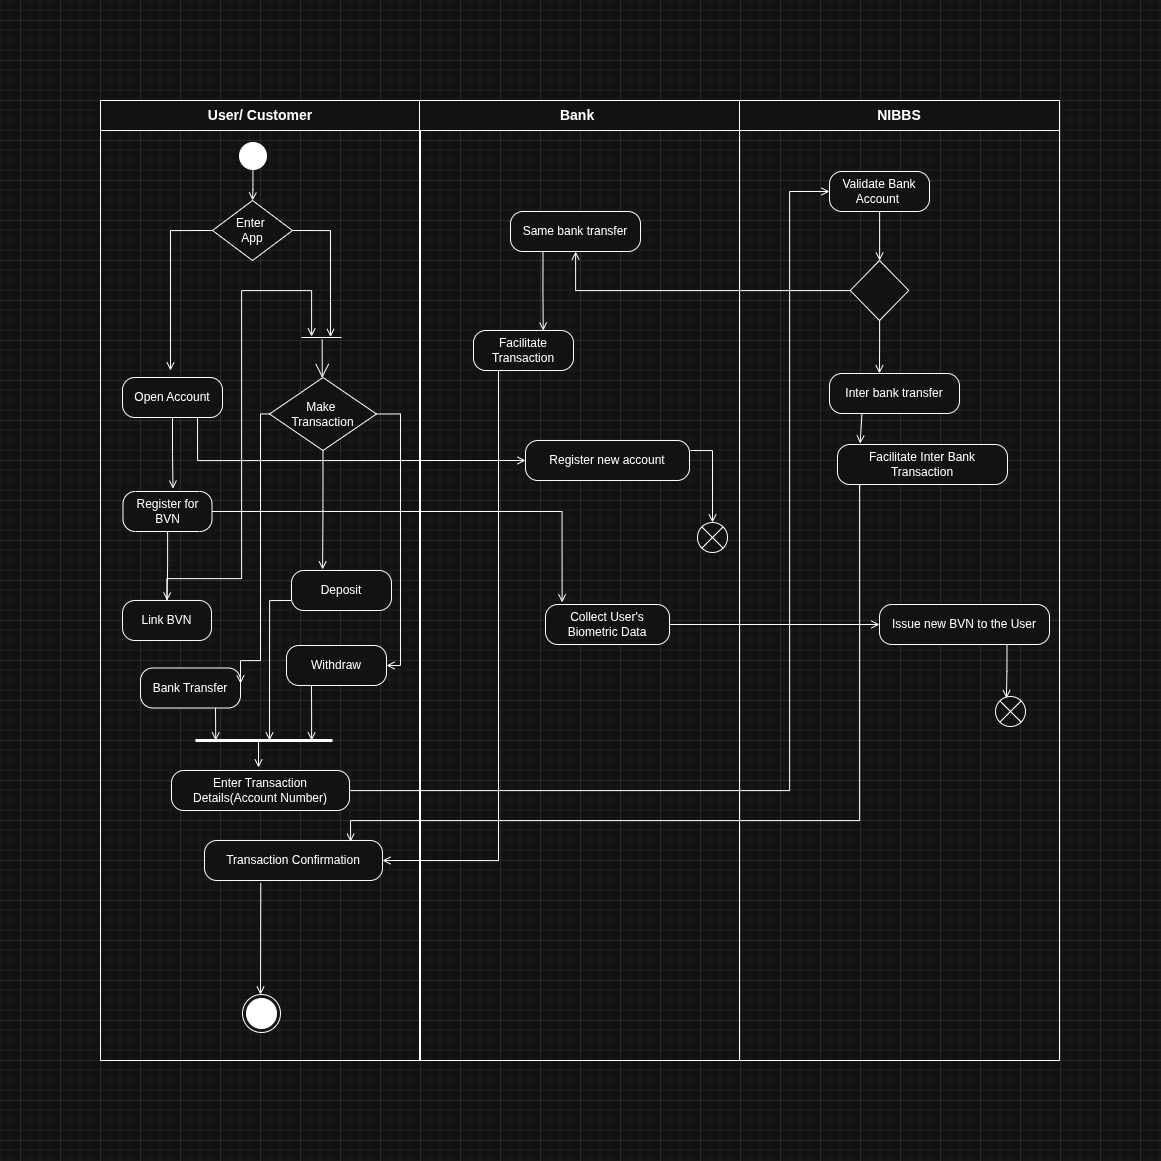

The diagram above was exported from draw.io. Its source (the exported page's mxGraphModel, read from the mxfile embedded in the PNG):
<mxGraphModel dx="2453" dy="1491" grid="1" gridSize="10" guides="1" tooltips="1" connect="1" arrows="1" fold="1" page="1" pageScale="1" pageWidth="827" pageHeight="1169" math="0" shadow="0">
  <root>
    <mxCell id="0" />
    <mxCell id="1" parent="0" />
    <mxCell id="bxbPqX1BmHxzUCZmti07-11" value="&lt;font style=&quot;font-size: 14px;&quot;&gt;User/ Customer&lt;/font&gt;" style="swimlane;whiteSpace=wrap;html=1;startSize=30;" parent="1" vertex="1">
      <mxGeometry x="41" y="40" width="320" height="960" as="geometry" />
    </mxCell>
    <mxCell id="bxbPqX1BmHxzUCZmti07-14" value="Open Account" style="rounded=1;arcSize=31;whiteSpace=wrap;html=1;align=center;" parent="bxbPqX1BmHxzUCZmti07-11" vertex="1">
      <mxGeometry x="22" y="277" width="100" height="40" as="geometry" />
    </mxCell>
    <mxCell id="bxbPqX1BmHxzUCZmti07-22" value="" style="ellipse;html=1;shape=endState;fillColor=#FFFFFF;strokeColor=#FFFFFF;" parent="bxbPqX1BmHxzUCZmti07-11" vertex="1">
      <mxGeometry x="142" y="894" width="38" height="38" as="geometry" />
    </mxCell>
    <mxCell id="bxbPqX1BmHxzUCZmti07-26" style="edgeStyle=orthogonalEdgeStyle;rounded=0;orthogonalLoop=1;jettySize=auto;html=1;entryX=0.5;entryY=0;entryDx=0;entryDy=0;endArrow=open;endFill=0;" parent="bxbPqX1BmHxzUCZmti07-11" source="bxbPqX1BmHxzUCZmti07-23" target="bxbPqX1BmHxzUCZmti07-25" edge="1">
      <mxGeometry relative="1" as="geometry" />
    </mxCell>
    <mxCell id="bxbPqX1BmHxzUCZmti07-23" value="" style="strokeWidth=1;html=1;shape=mxgraph.flowchart.start_2;whiteSpace=wrap;fillColor=#FFFFFF;" parent="bxbPqX1BmHxzUCZmti07-11" vertex="1">
      <mxGeometry x="139" y="42" width="27" height="27" as="geometry" />
    </mxCell>
    <mxCell id="bxbPqX1BmHxzUCZmti07-28" style="edgeStyle=orthogonalEdgeStyle;rounded=0;orthogonalLoop=1;jettySize=auto;html=1;exitX=1;exitY=0.5;exitDx=0;exitDy=0;endArrow=open;endFill=0;entryX=0.726;entryY=0.275;entryDx=0;entryDy=0;entryPerimeter=0;" parent="bxbPqX1BmHxzUCZmti07-11" source="bxbPqX1BmHxzUCZmti07-25" target="gbi4Zj9HAjoVhCZfbgZE-6" edge="1">
      <mxGeometry relative="1" as="geometry">
        <mxPoint x="230" y="190" as="targetPoint" />
        <Array as="points">
          <mxPoint x="230" y="130" />
          <mxPoint x="230" y="199" />
        </Array>
      </mxGeometry>
    </mxCell>
    <mxCell id="bxbPqX1BmHxzUCZmti07-25" value="Enter&amp;nbsp;&lt;div&gt;App&lt;/div&gt;" style="rhombus;whiteSpace=wrap;html=1;" parent="bxbPqX1BmHxzUCZmti07-11" vertex="1">
      <mxGeometry x="112" y="100" width="80" height="60" as="geometry" />
    </mxCell>
    <mxCell id="bxbPqX1BmHxzUCZmti07-27" style="edgeStyle=orthogonalEdgeStyle;rounded=0;orthogonalLoop=1;jettySize=auto;html=1;exitX=0;exitY=0.5;exitDx=0;exitDy=0;endArrow=open;endFill=0;" parent="bxbPqX1BmHxzUCZmti07-11" source="bxbPqX1BmHxzUCZmti07-25" edge="1">
      <mxGeometry relative="1" as="geometry">
        <mxPoint x="70" y="270" as="targetPoint" />
      </mxGeometry>
    </mxCell>
    <mxCell id="gbi4Zj9HAjoVhCZfbgZE-4" style="edgeStyle=orthogonalEdgeStyle;rounded=0;orthogonalLoop=1;jettySize=auto;html=1;entryX=0.5;entryY=0;entryDx=0;entryDy=0;endArrow=open;endFill=0;" edge="1" parent="bxbPqX1BmHxzUCZmti07-11" source="gbi4Zj9HAjoVhCZfbgZE-1" target="gbi4Zj9HAjoVhCZfbgZE-3">
      <mxGeometry relative="1" as="geometry" />
    </mxCell>
    <mxCell id="gbi4Zj9HAjoVhCZfbgZE-1" value="Register for BVN" style="rounded=1;arcSize=31;whiteSpace=wrap;html=1;align=center;" vertex="1" parent="bxbPqX1BmHxzUCZmti07-11">
      <mxGeometry x="22.5" y="391" width="89" height="40" as="geometry" />
    </mxCell>
    <mxCell id="gbi4Zj9HAjoVhCZfbgZE-2" style="edgeStyle=orthogonalEdgeStyle;rounded=0;orthogonalLoop=1;jettySize=auto;html=1;entryX=0.562;entryY=-0.07;entryDx=0;entryDy=0;entryPerimeter=0;endArrow=open;endFill=0;" edge="1" parent="bxbPqX1BmHxzUCZmti07-11" source="bxbPqX1BmHxzUCZmti07-14" target="gbi4Zj9HAjoVhCZfbgZE-1">
      <mxGeometry relative="1" as="geometry" />
    </mxCell>
    <mxCell id="gbi4Zj9HAjoVhCZfbgZE-3" value="Link BVN" style="rounded=1;arcSize=31;whiteSpace=wrap;html=1;align=center;" vertex="1" parent="bxbPqX1BmHxzUCZmti07-11">
      <mxGeometry x="22" y="500" width="89" height="40" as="geometry" />
    </mxCell>
    <mxCell id="gbi4Zj9HAjoVhCZfbgZE-6" value="" style="line;strokeWidth=1;fillColor=none;align=left;verticalAlign=middle;spacingTop=-1;spacingLeft=3;spacingRight=3;rotatable=0;labelPosition=right;points=[];portConstraint=eastwest;strokeColor=inherit;" vertex="1" parent="bxbPqX1BmHxzUCZmti07-11">
      <mxGeometry x="201" y="236" width="40" height="2" as="geometry" />
    </mxCell>
    <mxCell id="gbi4Zj9HAjoVhCZfbgZE-5" style="edgeStyle=orthogonalEdgeStyle;rounded=0;orthogonalLoop=1;jettySize=auto;html=1;endArrow=open;endFill=0;" edge="1" parent="bxbPqX1BmHxzUCZmti07-11" source="gbi4Zj9HAjoVhCZfbgZE-3" target="gbi4Zj9HAjoVhCZfbgZE-6">
      <mxGeometry relative="1" as="geometry">
        <mxPoint x="181" y="218" as="targetPoint" />
        <Array as="points">
          <mxPoint x="141" y="478" />
          <mxPoint x="141" y="190" />
          <mxPoint x="211" y="190" />
        </Array>
      </mxGeometry>
    </mxCell>
    <mxCell id="gbi4Zj9HAjoVhCZfbgZE-7" value="" style="endArrow=open;endFill=1;endSize=12;html=1;rounded=0;exitX=0.517;exitY=1.378;exitDx=0;exitDy=0;exitPerimeter=0;entryX=0.493;entryY=0.006;entryDx=0;entryDy=0;entryPerimeter=0;" edge="1" parent="bxbPqX1BmHxzUCZmti07-11" source="gbi4Zj9HAjoVhCZfbgZE-6" target="gbi4Zj9HAjoVhCZfbgZE-10">
      <mxGeometry width="160" relative="1" as="geometry">
        <mxPoint x="131" y="278" as="sourcePoint" />
        <mxPoint x="280" y="260" as="targetPoint" />
      </mxGeometry>
    </mxCell>
    <mxCell id="gbi4Zj9HAjoVhCZfbgZE-33" style="edgeStyle=orthogonalEdgeStyle;rounded=0;orthogonalLoop=1;jettySize=auto;html=1;exitX=0;exitY=0.75;exitDx=0;exitDy=0;endArrow=open;endFill=0;" edge="1" parent="bxbPqX1BmHxzUCZmti07-11" source="gbi4Zj9HAjoVhCZfbgZE-19">
      <mxGeometry relative="1" as="geometry">
        <mxPoint x="169.0000000000001" y="640" as="targetPoint" />
        <Array as="points">
          <mxPoint x="169" y="500" />
        </Array>
      </mxGeometry>
    </mxCell>
    <mxCell id="gbi4Zj9HAjoVhCZfbgZE-19" value="Deposit" style="rounded=1;arcSize=31;whiteSpace=wrap;html=1;align=center;" vertex="1" parent="bxbPqX1BmHxzUCZmti07-11">
      <mxGeometry x="191" y="470" width="100" height="40" as="geometry" />
    </mxCell>
    <mxCell id="gbi4Zj9HAjoVhCZfbgZE-32" style="edgeStyle=orthogonalEdgeStyle;rounded=0;orthogonalLoop=1;jettySize=auto;html=1;exitX=0.25;exitY=1;exitDx=0;exitDy=0;endArrow=open;endFill=0;" edge="1" parent="bxbPqX1BmHxzUCZmti07-11" source="gbi4Zj9HAjoVhCZfbgZE-18">
      <mxGeometry relative="1" as="geometry">
        <mxPoint x="211.1034482758621" y="640" as="targetPoint" />
      </mxGeometry>
    </mxCell>
    <mxCell id="gbi4Zj9HAjoVhCZfbgZE-18" value="Withdraw" style="rounded=1;arcSize=31;whiteSpace=wrap;html=1;align=center;" vertex="1" parent="bxbPqX1BmHxzUCZmti07-11">
      <mxGeometry x="186" y="545" width="100" height="40" as="geometry" />
    </mxCell>
    <mxCell id="gbi4Zj9HAjoVhCZfbgZE-31" style="edgeStyle=orthogonalEdgeStyle;rounded=0;orthogonalLoop=1;jettySize=auto;html=1;exitX=0.75;exitY=1;exitDx=0;exitDy=0;endArrow=open;endFill=0;" edge="1" parent="bxbPqX1BmHxzUCZmti07-11" source="gbi4Zj9HAjoVhCZfbgZE-22">
      <mxGeometry relative="1" as="geometry">
        <mxPoint x="115.24137931034488" y="640" as="targetPoint" />
      </mxGeometry>
    </mxCell>
    <mxCell id="gbi4Zj9HAjoVhCZfbgZE-22" value="Bank Transfer" style="rounded=1;arcSize=31;whiteSpace=wrap;html=1;align=center;" vertex="1" parent="bxbPqX1BmHxzUCZmti07-11">
      <mxGeometry x="40" y="567.5" width="100" height="40" as="geometry" />
    </mxCell>
    <mxCell id="gbi4Zj9HAjoVhCZfbgZE-28" style="edgeStyle=orthogonalEdgeStyle;rounded=0;orthogonalLoop=1;jettySize=auto;html=1;exitX=1;exitY=0.5;exitDx=0;exitDy=0;entryX=1;entryY=0.5;entryDx=0;entryDy=0;endArrow=open;endFill=0;" edge="1" parent="bxbPqX1BmHxzUCZmti07-11" source="gbi4Zj9HAjoVhCZfbgZE-10" target="gbi4Zj9HAjoVhCZfbgZE-18">
      <mxGeometry relative="1" as="geometry">
        <Array as="points">
          <mxPoint x="300" y="314" />
          <mxPoint x="300" y="565" />
        </Array>
      </mxGeometry>
    </mxCell>
    <mxCell id="gbi4Zj9HAjoVhCZfbgZE-10" value="Make&amp;nbsp;&lt;div&gt;Transaction&lt;/div&gt;" style="rhombus;whiteSpace=wrap;html=1;" vertex="1" parent="bxbPqX1BmHxzUCZmti07-11">
      <mxGeometry x="169" y="277" width="107" height="73" as="geometry" />
    </mxCell>
    <mxCell id="gbi4Zj9HAjoVhCZfbgZE-27" style="edgeStyle=orthogonalEdgeStyle;rounded=0;orthogonalLoop=1;jettySize=auto;html=1;exitX=0.5;exitY=1;exitDx=0;exitDy=0;entryX=0.311;entryY=-0.026;entryDx=0;entryDy=0;entryPerimeter=0;endArrow=open;endFill=0;" edge="1" parent="bxbPqX1BmHxzUCZmti07-11" source="gbi4Zj9HAjoVhCZfbgZE-10" target="gbi4Zj9HAjoVhCZfbgZE-19">
      <mxGeometry relative="1" as="geometry" />
    </mxCell>
    <mxCell id="gbi4Zj9HAjoVhCZfbgZE-29" style="edgeStyle=orthogonalEdgeStyle;rounded=0;orthogonalLoop=1;jettySize=auto;html=1;entryX=1;entryY=0.388;entryDx=0;entryDy=0;entryPerimeter=0;endArrow=open;endFill=0;" edge="1" parent="bxbPqX1BmHxzUCZmti07-11" source="gbi4Zj9HAjoVhCZfbgZE-10" target="gbi4Zj9HAjoVhCZfbgZE-22">
      <mxGeometry relative="1" as="geometry">
        <Array as="points">
          <mxPoint x="160" y="313" />
          <mxPoint x="160" y="560" />
        </Array>
      </mxGeometry>
    </mxCell>
    <mxCell id="gbi4Zj9HAjoVhCZfbgZE-23" value="Enter Transaction Details(Account Number)" style="rounded=1;arcSize=31;whiteSpace=wrap;html=1;align=center;" vertex="1" parent="bxbPqX1BmHxzUCZmti07-11">
      <mxGeometry x="71" y="670" width="178" height="40" as="geometry" />
    </mxCell>
    <mxCell id="gbi4Zj9HAjoVhCZfbgZE-30" value="" style="endArrow=none;html=1;rounded=0;strokeWidth=3;" edge="1" parent="bxbPqX1BmHxzUCZmti07-11">
      <mxGeometry width="50" height="50" relative="1" as="geometry">
        <mxPoint x="95" y="640" as="sourcePoint" />
        <mxPoint x="232" y="640" as="targetPoint" />
      </mxGeometry>
    </mxCell>
    <mxCell id="gbi4Zj9HAjoVhCZfbgZE-47" style="edgeStyle=orthogonalEdgeStyle;rounded=0;orthogonalLoop=1;jettySize=auto;html=1;entryX=0.5;entryY=0;entryDx=0;entryDy=0;exitX=0.316;exitY=1.066;exitDx=0;exitDy=0;exitPerimeter=0;endArrow=open;endFill=0;" edge="1" parent="bxbPqX1BmHxzUCZmti07-11" source="gbi4Zj9HAjoVhCZfbgZE-44" target="bxbPqX1BmHxzUCZmti07-22">
      <mxGeometry relative="1" as="geometry">
        <mxPoint x="159" y="800" as="sourcePoint" />
        <Array as="points">
          <mxPoint x="160" y="800" />
          <mxPoint x="160" y="800" />
        </Array>
      </mxGeometry>
    </mxCell>
    <mxCell id="gbi4Zj9HAjoVhCZfbgZE-44" value="Transaction Confirmation" style="rounded=1;arcSize=31;whiteSpace=wrap;html=1;align=center;" vertex="1" parent="bxbPqX1BmHxzUCZmti07-11">
      <mxGeometry x="104" y="740" width="178" height="40" as="geometry" />
    </mxCell>
    <mxCell id="bxbPqX1BmHxzUCZmti07-16" value="&lt;font style=&quot;font-size: 14px;&quot;&gt;Bank&amp;nbsp;&lt;/font&gt;" style="swimlane;whiteSpace=wrap;html=1;startSize=30;" parent="1" vertex="1">
      <mxGeometry x="360" y="40" width="320" height="960" as="geometry" />
    </mxCell>
    <mxCell id="gbi4Zj9HAjoVhCZfbgZE-9" value="Facilitate Transaction" style="rounded=1;arcSize=31;whiteSpace=wrap;html=1;align=center;" vertex="1" parent="bxbPqX1BmHxzUCZmti07-16">
      <mxGeometry x="54" y="230" width="100" height="40" as="geometry" />
    </mxCell>
    <mxCell id="gbi4Zj9HAjoVhCZfbgZE-39" value="Same bank transfer" style="rounded=1;arcSize=31;whiteSpace=wrap;html=1;align=center;" vertex="1" parent="bxbPqX1BmHxzUCZmti07-16">
      <mxGeometry x="91" y="111" width="130" height="40" as="geometry" />
    </mxCell>
    <mxCell id="gbi4Zj9HAjoVhCZfbgZE-41" style="edgeStyle=orthogonalEdgeStyle;rounded=0;orthogonalLoop=1;jettySize=auto;html=1;exitX=0.25;exitY=1;exitDx=0;exitDy=0;entryX=0.697;entryY=0;entryDx=0;entryDy=0;entryPerimeter=0;endArrow=open;endFill=0;" edge="1" parent="bxbPqX1BmHxzUCZmti07-16" source="gbi4Zj9HAjoVhCZfbgZE-39" target="gbi4Zj9HAjoVhCZfbgZE-9">
      <mxGeometry relative="1" as="geometry" />
    </mxCell>
    <mxCell id="gbi4Zj9HAjoVhCZfbgZE-49" value="Register new account" style="rounded=1;arcSize=31;whiteSpace=wrap;html=1;align=center;" vertex="1" parent="bxbPqX1BmHxzUCZmti07-16">
      <mxGeometry x="106" y="340" width="164" height="40" as="geometry" />
    </mxCell>
    <mxCell id="gbi4Zj9HAjoVhCZfbgZE-51" value="" style="verticalLabelPosition=bottom;verticalAlign=top;html=1;shape=mxgraph.flowchart.or;" vertex="1" parent="bxbPqX1BmHxzUCZmti07-16">
      <mxGeometry x="278" y="422" width="30" height="30" as="geometry" />
    </mxCell>
    <mxCell id="gbi4Zj9HAjoVhCZfbgZE-52" style="edgeStyle=orthogonalEdgeStyle;rounded=0;orthogonalLoop=1;jettySize=auto;html=1;exitX=1;exitY=0.25;exitDx=0;exitDy=0;entryX=0.5;entryY=0;entryDx=0;entryDy=0;entryPerimeter=0;endArrow=open;endFill=0;" edge="1" parent="bxbPqX1BmHxzUCZmti07-16" target="gbi4Zj9HAjoVhCZfbgZE-51">
      <mxGeometry relative="1" as="geometry">
        <mxPoint x="271" y="350" as="sourcePoint" />
        <mxPoint x="291.0100000000001" y="420" as="targetPoint" />
      </mxGeometry>
    </mxCell>
    <mxCell id="gbi4Zj9HAjoVhCZfbgZE-53" value="Collect User's Biometric Data" style="rounded=1;arcSize=31;whiteSpace=wrap;html=1;align=center;" vertex="1" parent="bxbPqX1BmHxzUCZmti07-16">
      <mxGeometry x="126" y="504" width="124" height="40" as="geometry" />
    </mxCell>
    <mxCell id="bxbPqX1BmHxzUCZmti07-19" value="&lt;font style=&quot;font-size: 14px;&quot;&gt;NIBBS&lt;/font&gt;" style="swimlane;whiteSpace=wrap;html=1;startSize=30;" parent="1" vertex="1">
      <mxGeometry x="680" y="40" width="320" height="960" as="geometry" />
    </mxCell>
    <mxCell id="gbi4Zj9HAjoVhCZfbgZE-36" style="edgeStyle=orthogonalEdgeStyle;rounded=0;orthogonalLoop=1;jettySize=auto;html=1;endArrow=open;endFill=0;" edge="1" parent="bxbPqX1BmHxzUCZmti07-19" source="gbi4Zj9HAjoVhCZfbgZE-24" target="gbi4Zj9HAjoVhCZfbgZE-25">
      <mxGeometry relative="1" as="geometry" />
    </mxCell>
    <mxCell id="gbi4Zj9HAjoVhCZfbgZE-24" value="Validate Bank Account&amp;nbsp;" style="rounded=1;arcSize=31;whiteSpace=wrap;html=1;align=center;" vertex="1" parent="bxbPqX1BmHxzUCZmti07-19">
      <mxGeometry x="90" y="71" width="100" height="40" as="geometry" />
    </mxCell>
    <mxCell id="gbi4Zj9HAjoVhCZfbgZE-25" value="" style="rhombus;whiteSpace=wrap;html=1;" vertex="1" parent="bxbPqX1BmHxzUCZmti07-19">
      <mxGeometry x="110.75" y="160" width="58.5" height="60" as="geometry" />
    </mxCell>
    <mxCell id="gbi4Zj9HAjoVhCZfbgZE-37" value="Inter bank transfer" style="rounded=1;arcSize=31;whiteSpace=wrap;html=1;align=center;" vertex="1" parent="bxbPqX1BmHxzUCZmti07-19">
      <mxGeometry x="90" y="273" width="130" height="40" as="geometry" />
    </mxCell>
    <mxCell id="gbi4Zj9HAjoVhCZfbgZE-38" style="edgeStyle=orthogonalEdgeStyle;rounded=0;orthogonalLoop=1;jettySize=auto;html=1;endArrow=open;endFill=0;entryX=0.384;entryY=-0.004;entryDx=0;entryDy=0;entryPerimeter=0;" edge="1" parent="bxbPqX1BmHxzUCZmti07-19" source="gbi4Zj9HAjoVhCZfbgZE-25" target="gbi4Zj9HAjoVhCZfbgZE-37">
      <mxGeometry relative="1" as="geometry">
        <mxPoint x="140" y="270" as="targetPoint" />
      </mxGeometry>
    </mxCell>
    <mxCell id="gbi4Zj9HAjoVhCZfbgZE-42" value="Facilitate Inter Bank Transaction" style="rounded=1;arcSize=31;whiteSpace=wrap;html=1;align=center;" vertex="1" parent="bxbPqX1BmHxzUCZmti07-19">
      <mxGeometry x="98" y="344" width="170" height="40" as="geometry" />
    </mxCell>
    <mxCell id="gbi4Zj9HAjoVhCZfbgZE-43" style="edgeStyle=orthogonalEdgeStyle;rounded=0;orthogonalLoop=1;jettySize=auto;html=1;exitX=0.25;exitY=1;exitDx=0;exitDy=0;entryX=0.133;entryY=-0.024;entryDx=0;entryDy=0;entryPerimeter=0;endArrow=open;endFill=0;" edge="1" parent="bxbPqX1BmHxzUCZmti07-19" source="gbi4Zj9HAjoVhCZfbgZE-37" target="gbi4Zj9HAjoVhCZfbgZE-42">
      <mxGeometry relative="1" as="geometry" />
    </mxCell>
    <mxCell id="gbi4Zj9HAjoVhCZfbgZE-48" value="Issue new BVN to the User" style="rounded=1;arcSize=31;whiteSpace=wrap;html=1;align=center;" vertex="1" parent="bxbPqX1BmHxzUCZmti07-19">
      <mxGeometry x="140" y="504" width="170" height="40" as="geometry" />
    </mxCell>
    <mxCell id="gbi4Zj9HAjoVhCZfbgZE-57" value="" style="verticalLabelPosition=bottom;verticalAlign=top;html=1;shape=mxgraph.flowchart.or;" vertex="1" parent="bxbPqX1BmHxzUCZmti07-19">
      <mxGeometry x="256" y="596" width="30" height="30" as="geometry" />
    </mxCell>
    <mxCell id="gbi4Zj9HAjoVhCZfbgZE-58" style="edgeStyle=orthogonalEdgeStyle;rounded=0;orthogonalLoop=1;jettySize=auto;html=1;exitX=0.75;exitY=1;exitDx=0;exitDy=0;entryX=0.364;entryY=0.058;entryDx=0;entryDy=0;entryPerimeter=0;endArrow=open;endFill=0;" edge="1" parent="bxbPqX1BmHxzUCZmti07-19" source="gbi4Zj9HAjoVhCZfbgZE-48" target="gbi4Zj9HAjoVhCZfbgZE-57">
      <mxGeometry relative="1" as="geometry" />
    </mxCell>
    <mxCell id="gbi4Zj9HAjoVhCZfbgZE-34" value="" style="endArrow=open;html=1;rounded=0;endFill=0;" edge="1" parent="1">
      <mxGeometry width="50" height="50" relative="1" as="geometry">
        <mxPoint x="199" y="680" as="sourcePoint" />
        <mxPoint x="199" y="707" as="targetPoint" />
      </mxGeometry>
    </mxCell>
    <mxCell id="gbi4Zj9HAjoVhCZfbgZE-35" style="edgeStyle=orthogonalEdgeStyle;rounded=0;orthogonalLoop=1;jettySize=auto;html=1;entryX=0;entryY=0.5;entryDx=0;entryDy=0;endArrow=open;endFill=0;" edge="1" parent="1" source="gbi4Zj9HAjoVhCZfbgZE-23" target="gbi4Zj9HAjoVhCZfbgZE-24">
      <mxGeometry relative="1" as="geometry">
        <mxPoint x="760" y="240" as="targetPoint" />
        <Array as="points">
          <mxPoint x="730" y="730" />
          <mxPoint x="730" y="131" />
        </Array>
      </mxGeometry>
    </mxCell>
    <mxCell id="gbi4Zj9HAjoVhCZfbgZE-40" style="edgeStyle=orthogonalEdgeStyle;rounded=0;orthogonalLoop=1;jettySize=auto;html=1;endArrow=open;endFill=0;" edge="1" parent="1" source="gbi4Zj9HAjoVhCZfbgZE-25" target="gbi4Zj9HAjoVhCZfbgZE-39">
      <mxGeometry relative="1" as="geometry" />
    </mxCell>
    <mxCell id="gbi4Zj9HAjoVhCZfbgZE-45" style="edgeStyle=orthogonalEdgeStyle;rounded=0;orthogonalLoop=1;jettySize=auto;html=1;exitX=0.25;exitY=1;exitDx=0;exitDy=0;entryX=1;entryY=0.5;entryDx=0;entryDy=0;endArrow=open;endFill=0;" edge="1" parent="1" source="gbi4Zj9HAjoVhCZfbgZE-9" target="gbi4Zj9HAjoVhCZfbgZE-44">
      <mxGeometry relative="1" as="geometry" />
    </mxCell>
    <mxCell id="gbi4Zj9HAjoVhCZfbgZE-46" style="edgeStyle=orthogonalEdgeStyle;rounded=0;orthogonalLoop=1;jettySize=auto;html=1;entryX=0.821;entryY=0.031;entryDx=0;entryDy=0;entryPerimeter=0;endArrow=open;endFill=0;" edge="1" parent="1" target="gbi4Zj9HAjoVhCZfbgZE-44">
      <mxGeometry relative="1" as="geometry">
        <mxPoint x="800" y="430" as="sourcePoint" />
        <Array as="points">
          <mxPoint x="800" y="424" />
          <mxPoint x="800" y="760" />
          <mxPoint x="291" y="760" />
        </Array>
      </mxGeometry>
    </mxCell>
    <mxCell id="gbi4Zj9HAjoVhCZfbgZE-50" style="edgeStyle=orthogonalEdgeStyle;rounded=0;orthogonalLoop=1;jettySize=auto;html=1;exitX=0.75;exitY=1;exitDx=0;exitDy=0;entryX=0;entryY=0.5;entryDx=0;entryDy=0;endArrow=open;endFill=0;" edge="1" parent="1" source="bxbPqX1BmHxzUCZmti07-14" target="gbi4Zj9HAjoVhCZfbgZE-49">
      <mxGeometry relative="1" as="geometry">
        <mxPoint x="430" y="410" as="targetPoint" />
        <Array as="points">
          <mxPoint x="138" y="400" />
        </Array>
      </mxGeometry>
    </mxCell>
    <mxCell id="gbi4Zj9HAjoVhCZfbgZE-54" style="edgeStyle=orthogonalEdgeStyle;rounded=0;orthogonalLoop=1;jettySize=auto;html=1;exitX=1;exitY=0.5;exitDx=0;exitDy=0;endArrow=open;endFill=0;" edge="1" parent="1" source="gbi4Zj9HAjoVhCZfbgZE-53" target="gbi4Zj9HAjoVhCZfbgZE-48">
      <mxGeometry relative="1" as="geometry" />
    </mxCell>
    <mxCell id="gbi4Zj9HAjoVhCZfbgZE-55" style="edgeStyle=orthogonalEdgeStyle;rounded=0;orthogonalLoop=1;jettySize=auto;html=1;exitX=1;exitY=0.5;exitDx=0;exitDy=0;entryX=0.134;entryY=-0.054;entryDx=0;entryDy=0;entryPerimeter=0;endArrow=open;endFill=0;" edge="1" parent="1" source="gbi4Zj9HAjoVhCZfbgZE-1" target="gbi4Zj9HAjoVhCZfbgZE-53">
      <mxGeometry relative="1" as="geometry" />
    </mxCell>
  </root>
</mxGraphModel>